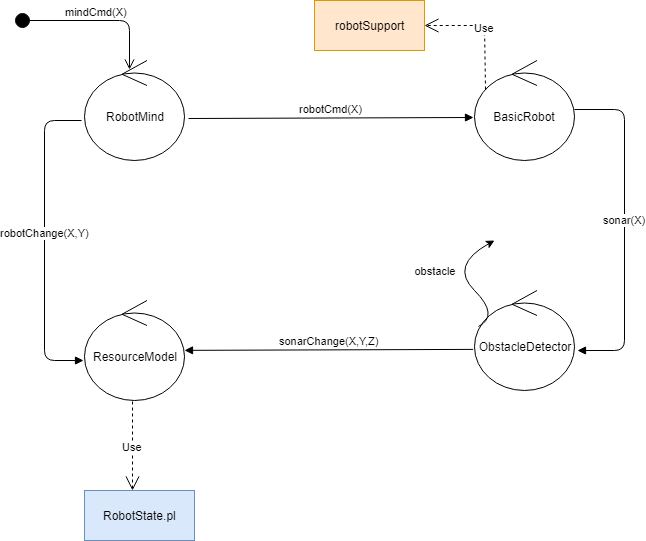

The diagram above was exported from draw.io. Its source (the exported page's mxGraphModel, read from the mxfile embedded in the PNG):
<mxGraphModel dx="854" dy="395" grid="1" gridSize="10" guides="1" tooltips="1" connect="1" arrows="1" fold="1" page="1" pageScale="1" pageWidth="827" pageHeight="1169" math="0" shadow="0">
  <root>
    <mxCell id="0" />
    <mxCell id="1" parent="0" />
    <mxCell id="9OCC4JhBhXGdFEGA2JH0-1" value="RobotMind" style="ellipse;shape=umlControl;whiteSpace=wrap;html=1;" vertex="1" parent="1">
      <mxGeometry x="250" y="80" width="100" height="100" as="geometry" />
    </mxCell>
    <mxCell id="9OCC4JhBhXGdFEGA2JH0-2" value="BasicRobot" style="ellipse;shape=umlControl;whiteSpace=wrap;html=1;" vertex="1" parent="1">
      <mxGeometry x="640" y="80" width="100" height="100" as="geometry" />
    </mxCell>
    <mxCell id="9OCC4JhBhXGdFEGA2JH0-3" value="ResourceModel&lt;span style=&quot;font-family: &amp;#34;helvetica&amp;#34; , &amp;#34;arial&amp;#34; , sans-serif ; font-size: 0px ; white-space: nowrap&quot;&gt;%3CmxGraphModel%3E%3Croot%3E%3CmxCell%20id%3D%220%22%2F%3E%3CmxCell%20id%3D%221%22%20parent%3D%220%22%2F%3E%3CmxCell%20id%3D%222%22%20value%3D%22RobotMind%22%20style%3D%22ellipse%3Bshape%3DumlControl%3BwhiteSpace%3Dwrap%3Bhtml%3D1%3B%22%20vertex%3D%221%22%20parent%3D%221%22%3E%3CmxGeometry%20x%3D%2260%22%20y%3D%2270%22%20width%3D%22100%22%20height%3D%22100%22%20as%3D%22geometry%22%2F%3E%3C%2FmxCell%3E%3C%2Froot%3E%3C%2FmxGraphModel%3E&lt;/span&gt;" style="ellipse;shape=umlControl;whiteSpace=wrap;html=1;" vertex="1" parent="1">
      <mxGeometry x="250" y="320" width="100" height="100" as="geometry" />
    </mxCell>
    <mxCell id="9OCC4JhBhXGdFEGA2JH0-4" value="ObstacleDetector" style="ellipse;shape=umlControl;whiteSpace=wrap;html=1;" vertex="1" parent="1">
      <mxGeometry x="640" y="310" width="100" height="100" as="geometry" />
    </mxCell>
    <mxCell id="9OCC4JhBhXGdFEGA2JH0-5" value="robotCmd(X)" style="html=1;verticalAlign=bottom;endArrow=block;entryX=-0.01;entryY=0.57;entryDx=0;entryDy=0;entryPerimeter=0;exitX=1.04;exitY=0.58;exitDx=0;exitDy=0;exitPerimeter=0;" edge="1" parent="1" source="9OCC4JhBhXGdFEGA2JH0-1" target="9OCC4JhBhXGdFEGA2JH0-2">
      <mxGeometry width="80" relative="1" as="geometry">
        <mxPoint x="350" y="119" as="sourcePoint" />
        <mxPoint x="280" y="120" as="targetPoint" />
      </mxGeometry>
    </mxCell>
    <mxCell id="9OCC4JhBhXGdFEGA2JH0-6" value="sonar(X)" style="html=1;verticalAlign=bottom;endArrow=block;entryX=1.03;entryY=0.6;entryDx=0;entryDy=0;entryPerimeter=0;exitX=1;exitY=0.49;exitDx=0;exitDy=0;exitPerimeter=0;" edge="1" parent="1" source="9OCC4JhBhXGdFEGA2JH0-2" target="9OCC4JhBhXGdFEGA2JH0-4">
      <mxGeometry width="80" relative="1" as="geometry">
        <mxPoint x="370" y="231" as="sourcePoint" />
        <mxPoint x="812" y="230" as="targetPoint" />
        <Array as="points">
          <mxPoint x="790" y="129" />
          <mxPoint x="790" y="370" />
        </Array>
      </mxGeometry>
    </mxCell>
    <mxCell id="9OCC4JhBhXGdFEGA2JH0-7" value="robotChange(X,Y)" style="html=1;verticalAlign=bottom;endArrow=block;exitX=-0.03;exitY=0.6;exitDx=0;exitDy=0;exitPerimeter=0;entryX=-0.01;entryY=0.6;entryDx=0;entryDy=0;entryPerimeter=0;" edge="1" parent="1" source="9OCC4JhBhXGdFEGA2JH0-1" target="9OCC4JhBhXGdFEGA2JH0-3">
      <mxGeometry width="80" relative="1" as="geometry">
        <mxPoint x="520" y="360" as="sourcePoint" />
        <mxPoint x="600" y="360" as="targetPoint" />
        <Array as="points">
          <mxPoint x="210" y="140" />
          <mxPoint x="210" y="380" />
        </Array>
      </mxGeometry>
    </mxCell>
    <mxCell id="9OCC4JhBhXGdFEGA2JH0-9" value="sonarChange(X,Y,Z)" style="html=1;verticalAlign=bottom;endArrow=block;exitX=-0.014;exitY=0.589;exitDx=0;exitDy=0;exitPerimeter=0;" edge="1" parent="1" source="9OCC4JhBhXGdFEGA2JH0-4" target="9OCC4JhBhXGdFEGA2JH0-3">
      <mxGeometry width="80" relative="1" as="geometry">
        <mxPoint x="430" y="380" as="sourcePoint" />
        <mxPoint x="360" y="373" as="targetPoint" />
      </mxGeometry>
    </mxCell>
    <mxCell id="9OCC4JhBhXGdFEGA2JH0-11" value="mindCmd(X)" style="html=1;verticalAlign=bottom;startArrow=circle;startFill=1;endArrow=open;startSize=6;endSize=8;entryX=0.45;entryY=0.09;entryDx=0;entryDy=0;entryPerimeter=0;" edge="1" parent="1" target="9OCC4JhBhXGdFEGA2JH0-1">
      <mxGeometry width="80" relative="1" as="geometry">
        <mxPoint x="180" y="40" as="sourcePoint" />
        <mxPoint x="260" y="40" as="targetPoint" />
        <Array as="points">
          <mxPoint x="295" y="40" />
        </Array>
      </mxGeometry>
    </mxCell>
    <mxCell id="9OCC4JhBhXGdFEGA2JH0-12" value="RobotState.pl" style="html=1;fillColor=#dae8fc;strokeColor=#6c8ebf;" vertex="1" parent="1">
      <mxGeometry x="250" y="510" width="110" height="50" as="geometry" />
    </mxCell>
    <mxCell id="9OCC4JhBhXGdFEGA2JH0-14" value="Use" style="endArrow=open;endSize=12;dashed=1;html=1;exitX=0.48;exitY=1.01;exitDx=0;exitDy=0;exitPerimeter=0;" edge="1" parent="1" source="9OCC4JhBhXGdFEGA2JH0-3">
      <mxGeometry width="160" relative="1" as="geometry">
        <mxPoint x="220" y="470" as="sourcePoint" />
        <mxPoint x="298" y="510" as="targetPoint" />
      </mxGeometry>
    </mxCell>
    <mxCell id="9OCC4JhBhXGdFEGA2JH0-15" value="" style="curved=1;endArrow=classic;html=1;exitX=0.04;exitY=0.36;exitDx=0;exitDy=0;exitPerimeter=0;" edge="1" parent="1" source="9OCC4JhBhXGdFEGA2JH0-4">
      <mxGeometry width="50" height="50" relative="1" as="geometry">
        <mxPoint x="615" y="335" as="sourcePoint" />
        <mxPoint x="660" y="260" as="targetPoint" />
        <Array as="points">
          <mxPoint x="665" y="335" />
          <mxPoint x="615" y="285" />
        </Array>
      </mxGeometry>
    </mxCell>
    <mxCell id="9OCC4JhBhXGdFEGA2JH0-16" value="&lt;font style=&quot;font-size: 11px&quot;&gt;obstacle&lt;/font&gt;" style="text;html=1;strokeColor=none;fillColor=none;align=center;verticalAlign=middle;whiteSpace=wrap;rounded=0;" vertex="1" parent="1">
      <mxGeometry x="580" y="280" width="40" height="20" as="geometry" />
    </mxCell>
    <mxCell id="9OCC4JhBhXGdFEGA2JH0-20" value="robotSupport" style="html=1;fillColor=#ffe6cc;strokeColor=#d79b00;" vertex="1" parent="1">
      <mxGeometry x="480" y="20" width="110" height="50" as="geometry" />
    </mxCell>
    <mxCell id="9OCC4JhBhXGdFEGA2JH0-21" value="Use" style="endArrow=open;endSize=12;dashed=1;html=1;exitX=0.11;exitY=0.29;exitDx=0;exitDy=0;exitPerimeter=0;entryX=1;entryY=0.5;entryDx=0;entryDy=0;" edge="1" parent="1" source="9OCC4JhBhXGdFEGA2JH0-2" target="9OCC4JhBhXGdFEGA2JH0-20">
      <mxGeometry width="160" relative="1" as="geometry">
        <mxPoint x="670" y="5" as="sourcePoint" />
        <mxPoint x="669.96" y="130" as="targetPoint" />
        <Array as="points">
          <mxPoint x="650" y="45" />
        </Array>
      </mxGeometry>
    </mxCell>
  </root>
</mxGraphModel>